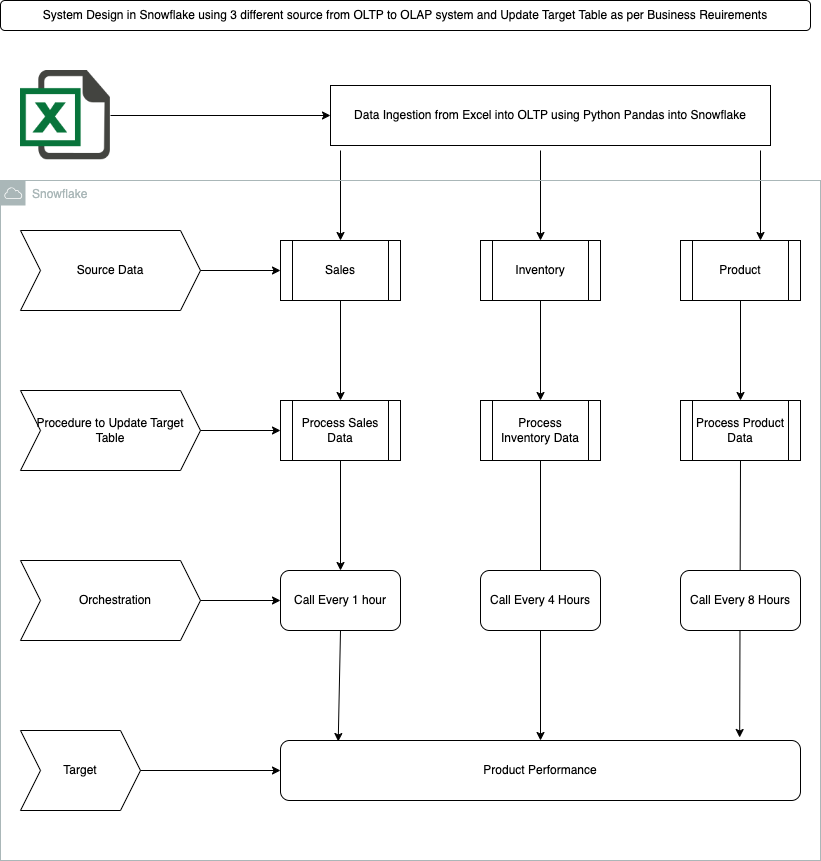

The diagram above was exported from draw.io. Its source (the exported page's mxGraphModel, read from the mxfile embedded in the PNG):
<mxGraphModel dx="1194" dy="645" grid="1" gridSize="10" guides="1" tooltips="1" connect="1" arrows="1" fold="1" page="1" pageScale="1" pageWidth="850" pageHeight="1100" math="0" shadow="0">
  <root>
    <mxCell id="0" />
    <mxCell id="1" parent="0" />
    <mxCell id="IdPOYc8i47B_ZzPji-D3-2" value="" style="shape=image;html=1;verticalAlign=top;verticalLabelPosition=bottom;labelBackgroundColor=#ffffff;imageAspect=0;aspect=fixed;image=https://cdn3.iconfinder.com/data/icons/document-icons-2/30/647702-excel-128.png" vertex="1" parent="1">
      <mxGeometry x="40" y="70" width="90" height="90" as="geometry" />
    </mxCell>
    <mxCell id="IdPOYc8i47B_ZzPji-D3-7" value="" style="endArrow=classic;html=1;rounded=0;entryX=0;entryY=0.5;entryDx=0;entryDy=0;exitX=1;exitY=0.5;exitDx=0;exitDy=0;" edge="1" parent="1" source="IdPOYc8i47B_ZzPji-D3-2" target="IdPOYc8i47B_ZzPji-D3-11">
      <mxGeometry width="50" height="50" relative="1" as="geometry">
        <mxPoint x="130" y="84.5" as="sourcePoint" />
        <mxPoint x="310" y="84.5" as="targetPoint" />
      </mxGeometry>
    </mxCell>
    <mxCell id="IdPOYc8i47B_ZzPji-D3-11" value="Data Ingestion from Excel into OLTP using Python Pandas into Snowflake" style="rounded=0;whiteSpace=wrap;html=1;" vertex="1" parent="1">
      <mxGeometry x="350" y="85" width="440" height="60" as="geometry" />
    </mxCell>
    <mxCell id="IdPOYc8i47B_ZzPji-D3-13" value="" style="endArrow=classic;html=1;rounded=0;" edge="1" parent="1">
      <mxGeometry width="50" height="50" relative="1" as="geometry">
        <mxPoint x="360" y="150" as="sourcePoint" />
        <mxPoint x="360" y="240" as="targetPoint" />
      </mxGeometry>
    </mxCell>
    <mxCell id="IdPOYc8i47B_ZzPji-D3-18" value="" style="endArrow=classic;html=1;rounded=0;" edge="1" parent="1">
      <mxGeometry width="50" height="50" relative="1" as="geometry">
        <mxPoint x="780" y="150" as="sourcePoint" />
        <mxPoint x="780" y="240" as="targetPoint" />
      </mxGeometry>
    </mxCell>
    <mxCell id="IdPOYc8i47B_ZzPji-D3-19" value="" style="endArrow=classic;html=1;rounded=0;" edge="1" parent="1">
      <mxGeometry width="50" height="50" relative="1" as="geometry">
        <mxPoint x="560" y="150" as="sourcePoint" />
        <mxPoint x="560" y="240" as="targetPoint" />
      </mxGeometry>
    </mxCell>
    <mxCell id="IdPOYc8i47B_ZzPji-D3-20" value="Sales" style="shape=process;whiteSpace=wrap;html=1;backgroundOutline=1;" vertex="1" parent="1">
      <mxGeometry x="300" y="240" width="120" height="60" as="geometry" />
    </mxCell>
    <mxCell id="IdPOYc8i47B_ZzPji-D3-21" value="Inventory" style="shape=process;whiteSpace=wrap;html=1;backgroundOutline=1;" vertex="1" parent="1">
      <mxGeometry x="500" y="240" width="120" height="60" as="geometry" />
    </mxCell>
    <mxCell id="IdPOYc8i47B_ZzPji-D3-22" value="Product" style="shape=process;whiteSpace=wrap;html=1;backgroundOutline=1;" vertex="1" parent="1">
      <mxGeometry x="700" y="240" width="120" height="60" as="geometry" />
    </mxCell>
    <mxCell id="IdPOYc8i47B_ZzPji-D3-23" value="" style="endArrow=classic;html=1;rounded=0;exitX=0.5;exitY=1;exitDx=0;exitDy=0;" edge="1" parent="1" source="IdPOYc8i47B_ZzPji-D3-20">
      <mxGeometry width="50" height="50" relative="1" as="geometry">
        <mxPoint x="360" y="310" as="sourcePoint" />
        <mxPoint x="360" y="400" as="targetPoint" />
      </mxGeometry>
    </mxCell>
    <mxCell id="IdPOYc8i47B_ZzPji-D3-24" value="" style="endArrow=classic;html=1;rounded=0;exitX=0.5;exitY=1;exitDx=0;exitDy=0;" edge="1" parent="1" source="IdPOYc8i47B_ZzPji-D3-21">
      <mxGeometry width="50" height="50" relative="1" as="geometry">
        <mxPoint x="510" y="450" as="sourcePoint" />
        <mxPoint x="560" y="400" as="targetPoint" />
      </mxGeometry>
    </mxCell>
    <mxCell id="IdPOYc8i47B_ZzPji-D3-25" value="" style="endArrow=classic;html=1;rounded=0;exitX=0.5;exitY=1;exitDx=0;exitDy=0;entryX=0.5;entryY=0;entryDx=0;entryDy=0;" edge="1" parent="1" source="IdPOYc8i47B_ZzPji-D3-22" target="IdPOYc8i47B_ZzPji-D3-30">
      <mxGeometry width="50" height="50" relative="1" as="geometry">
        <mxPoint x="730" y="450" as="sourcePoint" />
        <mxPoint x="780" y="400" as="targetPoint" />
      </mxGeometry>
    </mxCell>
    <mxCell id="IdPOYc8i47B_ZzPji-D3-28" value="Process Sales Data" style="shape=process;whiteSpace=wrap;html=1;backgroundOutline=1;" vertex="1" parent="1">
      <mxGeometry x="300" y="400" width="120" height="60" as="geometry" />
    </mxCell>
    <mxCell id="IdPOYc8i47B_ZzPji-D3-29" value="Process Inventory Data" style="shape=process;whiteSpace=wrap;html=1;backgroundOutline=1;" vertex="1" parent="1">
      <mxGeometry x="500" y="400" width="120" height="60" as="geometry" />
    </mxCell>
    <mxCell id="IdPOYc8i47B_ZzPji-D3-30" value="Process Product Data" style="shape=process;whiteSpace=wrap;html=1;backgroundOutline=1;" vertex="1" parent="1">
      <mxGeometry x="700" y="400" width="120" height="60" as="geometry" />
    </mxCell>
    <mxCell id="IdPOYc8i47B_ZzPji-D3-32" value="Source Data" style="shape=step;perimeter=stepPerimeter;whiteSpace=wrap;html=1;fixedSize=1;" vertex="1" parent="1">
      <mxGeometry x="40" y="230" width="180" height="80" as="geometry" />
    </mxCell>
    <mxCell id="IdPOYc8i47B_ZzPji-D3-33" value="Procedure to Update Target Table" style="shape=step;perimeter=stepPerimeter;whiteSpace=wrap;html=1;fixedSize=1;" vertex="1" parent="1">
      <mxGeometry x="40" y="390" width="180" height="80" as="geometry" />
    </mxCell>
    <mxCell id="IdPOYc8i47B_ZzPji-D3-36" value="Product Performance" style="rounded=1;whiteSpace=wrap;html=1;" vertex="1" parent="1">
      <mxGeometry x="300" y="740" width="520" height="60" as="geometry" />
    </mxCell>
    <mxCell id="IdPOYc8i47B_ZzPji-D3-37" value="Target" style="shape=step;perimeter=stepPerimeter;whiteSpace=wrap;html=1;fixedSize=1;" vertex="1" parent="1">
      <mxGeometry x="40" y="730" width="120" height="80" as="geometry" />
    </mxCell>
    <mxCell id="IdPOYc8i47B_ZzPji-D3-38" value="" style="endArrow=classic;html=1;rounded=0;exitX=0.5;exitY=1;exitDx=0;exitDy=0;entryX=0.111;entryY=0.017;entryDx=0;entryDy=0;entryPerimeter=0;" edge="1" parent="1" source="IdPOYc8i47B_ZzPji-D3-46" target="IdPOYc8i47B_ZzPji-D3-36">
      <mxGeometry width="50" height="50" relative="1" as="geometry">
        <mxPoint x="310" y="640" as="sourcePoint" />
        <mxPoint x="360" y="590" as="targetPoint" />
      </mxGeometry>
    </mxCell>
    <mxCell id="IdPOYc8i47B_ZzPji-D3-39" value="" style="endArrow=classic;html=1;rounded=0;exitX=0.5;exitY=1;exitDx=0;exitDy=0;" edge="1" parent="1" source="IdPOYc8i47B_ZzPji-D3-29">
      <mxGeometry width="50" height="50" relative="1" as="geometry">
        <mxPoint x="510" y="640" as="sourcePoint" />
        <mxPoint x="560" y="740" as="targetPoint" />
      </mxGeometry>
    </mxCell>
    <mxCell id="IdPOYc8i47B_ZzPji-D3-42" value="Every 4 Hours" style="edgeLabel;html=1;align=center;verticalAlign=middle;resizable=0;points=[];" vertex="1" connectable="0" parent="IdPOYc8i47B_ZzPji-D3-39">
      <mxGeometry x="-0.0462" y="1" relative="1" as="geometry">
        <mxPoint as="offset" />
      </mxGeometry>
    </mxCell>
    <mxCell id="IdPOYc8i47B_ZzPji-D3-40" value="" style="endArrow=classic;html=1;rounded=0;exitX=0.5;exitY=1;exitDx=0;exitDy=0;entryX=0.883;entryY=-0.05;entryDx=0;entryDy=0;entryPerimeter=0;" edge="1" parent="1" source="IdPOYc8i47B_ZzPji-D3-30" target="IdPOYc8i47B_ZzPji-D3-36">
      <mxGeometry width="50" height="50" relative="1" as="geometry">
        <mxPoint x="730" y="640" as="sourcePoint" />
        <mxPoint x="760" y="730" as="targetPoint" />
      </mxGeometry>
    </mxCell>
    <mxCell id="IdPOYc8i47B_ZzPji-D3-43" value="Every 8 Hours" style="edgeLabel;html=1;align=center;verticalAlign=middle;resizable=0;points=[];" vertex="1" connectable="0" parent="IdPOYc8i47B_ZzPji-D3-40">
      <mxGeometry x="0.0154" relative="1" as="geometry">
        <mxPoint as="offset" />
      </mxGeometry>
    </mxCell>
    <mxCell id="IdPOYc8i47B_ZzPji-D3-47" value="Call Every 4 Hours" style="rounded=1;whiteSpace=wrap;html=1;" vertex="1" parent="1">
      <mxGeometry x="500" y="570" width="120" height="60" as="geometry" />
    </mxCell>
    <mxCell id="IdPOYc8i47B_ZzPji-D3-48" value="Call Every 8 Hours" style="rounded=1;whiteSpace=wrap;html=1;" vertex="1" parent="1">
      <mxGeometry x="700" y="570" width="120" height="60" as="geometry" />
    </mxCell>
    <mxCell id="IdPOYc8i47B_ZzPji-D3-49" value="&amp;nbsp; &amp;nbsp;Orchestration" style="shape=step;perimeter=stepPerimeter;whiteSpace=wrap;html=1;fixedSize=1;" vertex="1" parent="1">
      <mxGeometry x="40" y="560" width="180" height="80" as="geometry" />
    </mxCell>
    <mxCell id="IdPOYc8i47B_ZzPji-D3-50" value="" style="endArrow=classic;html=1;rounded=0;exitX=0.5;exitY=1;exitDx=0;exitDy=0;entryX=0.5;entryY=0;entryDx=0;entryDy=0;" edge="1" parent="1" source="IdPOYc8i47B_ZzPji-D3-28" target="IdPOYc8i47B_ZzPji-D3-46">
      <mxGeometry width="50" height="50" relative="1" as="geometry">
        <mxPoint x="360" y="460" as="sourcePoint" />
        <mxPoint x="360" y="741" as="targetPoint" />
      </mxGeometry>
    </mxCell>
    <mxCell id="IdPOYc8i47B_ZzPji-D3-46" value="Call Every 1 hour" style="rounded=1;whiteSpace=wrap;html=1;" vertex="1" parent="1">
      <mxGeometry x="300" y="570" width="120" height="60" as="geometry" />
    </mxCell>
    <mxCell id="IdPOYc8i47B_ZzPji-D3-55" value="" style="endArrow=classic;html=1;rounded=0;entryX=0;entryY=0.5;entryDx=0;entryDy=0;" edge="1" parent="1" target="IdPOYc8i47B_ZzPji-D3-20">
      <mxGeometry width="50" height="50" relative="1" as="geometry">
        <mxPoint x="220" y="270" as="sourcePoint" />
        <mxPoint x="210" y="220" as="targetPoint" />
      </mxGeometry>
    </mxCell>
    <mxCell id="IdPOYc8i47B_ZzPji-D3-56" value="" style="endArrow=classic;html=1;rounded=0;entryX=0;entryY=0.5;entryDx=0;entryDy=0;" edge="1" parent="1" target="IdPOYc8i47B_ZzPji-D3-28">
      <mxGeometry width="50" height="50" relative="1" as="geometry">
        <mxPoint x="220" y="430" as="sourcePoint" />
        <mxPoint x="210" y="380" as="targetPoint" />
      </mxGeometry>
    </mxCell>
    <mxCell id="IdPOYc8i47B_ZzPji-D3-57" value="" style="endArrow=classic;html=1;rounded=0;entryX=0;entryY=0.5;entryDx=0;entryDy=0;" edge="1" parent="1" target="IdPOYc8i47B_ZzPji-D3-46">
      <mxGeometry width="50" height="50" relative="1" as="geometry">
        <mxPoint x="220" y="600" as="sourcePoint" />
        <mxPoint x="210" y="550" as="targetPoint" />
      </mxGeometry>
    </mxCell>
    <mxCell id="IdPOYc8i47B_ZzPji-D3-58" value="" style="endArrow=classic;html=1;rounded=0;entryX=0;entryY=0.5;entryDx=0;entryDy=0;" edge="1" parent="1" target="IdPOYc8i47B_ZzPji-D3-36">
      <mxGeometry width="50" height="50" relative="1" as="geometry">
        <mxPoint x="160" y="770" as="sourcePoint" />
        <mxPoint x="210" y="720" as="targetPoint" />
      </mxGeometry>
    </mxCell>
    <mxCell id="IdPOYc8i47B_ZzPji-D3-59" value="System Design in Snowflake using 3 different source from OLTP to OLAP system and Update Target Table as per Business Reuirements" style="rounded=1;whiteSpace=wrap;html=1;" vertex="1" parent="1">
      <mxGeometry x="20" width="810" height="30" as="geometry" />
    </mxCell>
    <mxCell id="IdPOYc8i47B_ZzPji-D3-75" value="Snowflake" style="sketch=0;outlineConnect=0;gradientColor=none;html=1;whiteSpace=wrap;fontSize=12;fontStyle=0;shape=mxgraph.aws4.group;grIcon=mxgraph.aws4.group_aws_cloud;strokeColor=#AAB7B8;fillColor=none;verticalAlign=top;align=left;spacingLeft=30;fontColor=#AAB7B8;dashed=0;" vertex="1" parent="1">
      <mxGeometry x="20" y="180" width="820" height="680" as="geometry" />
    </mxCell>
  </root>
</mxGraphModel>